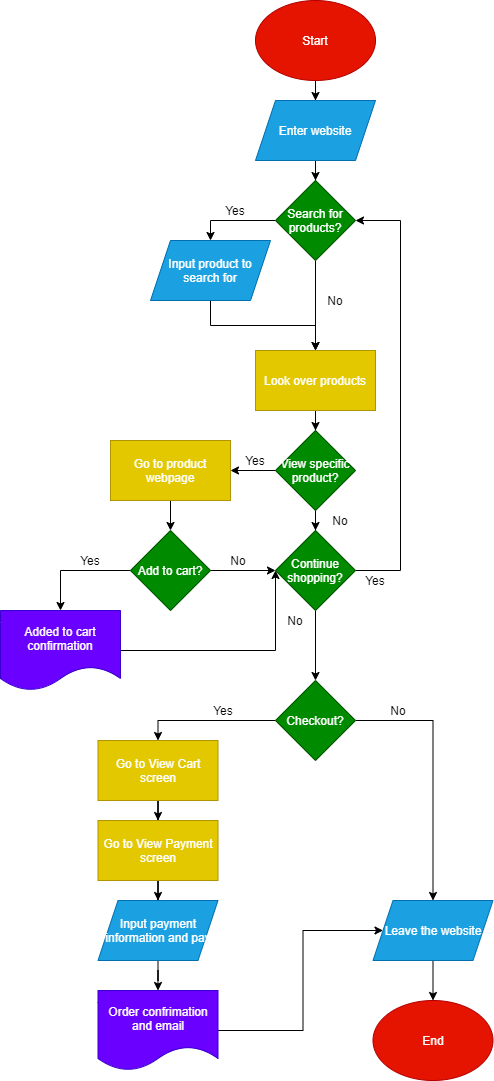

The diagram above was exported from draw.io. Its source (the exported page's mxGraphModel, read from the mxfile embedded in the PNG):
<mxGraphModel dx="650" dy="328" grid="1" gridSize="10" guides="1" tooltips="1" connect="1" arrows="1" fold="1" page="1" pageScale="1" pageWidth="850" pageHeight="1100" math="0" shadow="0">
  <root>
    <mxCell id="0" />
    <mxCell id="1" parent="0" />
    <mxCell id="15" value="" style="edgeStyle=orthogonalEdgeStyle;rounded=0;orthogonalLoop=1;jettySize=auto;html=1;" parent="1" source="2" target="4" edge="1">
      <mxGeometry relative="1" as="geometry" />
    </mxCell>
    <mxCell id="2" value="Start" style="ellipse;whiteSpace=wrap;html=1;fillColor=#e51400;strokeColor=#B20000;fontColor=#ffffff;" parent="1" vertex="1">
      <mxGeometry x="365" y="10" width="120" height="80" as="geometry" />
    </mxCell>
    <mxCell id="3" value="End" style="ellipse;whiteSpace=wrap;html=1;fillColor=#e51400;strokeColor=#B20000;fontColor=#ffffff;" parent="1" vertex="1">
      <mxGeometry x="482.5" y="1010" width="120" height="80" as="geometry" />
    </mxCell>
    <mxCell id="16" value="" style="edgeStyle=orthogonalEdgeStyle;rounded=0;orthogonalLoop=1;jettySize=auto;html=1;" parent="1" source="4" target="7" edge="1">
      <mxGeometry relative="1" as="geometry" />
    </mxCell>
    <mxCell id="4" value="Enter website" style="shape=parallelogram;perimeter=parallelogramPerimeter;whiteSpace=wrap;html=1;fixedSize=1;fillColor=#1ba1e2;strokeColor=#006EAF;fontColor=#ffffff;" parent="1" vertex="1">
      <mxGeometry x="365" y="110" width="120" height="60" as="geometry" />
    </mxCell>
    <mxCell id="17" style="edgeStyle=orthogonalEdgeStyle;rounded=0;orthogonalLoop=1;jettySize=auto;html=1;entryX=0.5;entryY=0;entryDx=0;entryDy=0;" parent="1" source="7" target="11" edge="1">
      <mxGeometry relative="1" as="geometry" />
    </mxCell>
    <mxCell id="18" style="edgeStyle=orthogonalEdgeStyle;rounded=0;orthogonalLoop=1;jettySize=auto;html=1;" parent="1" source="7" target="12" edge="1">
      <mxGeometry relative="1" as="geometry" />
    </mxCell>
    <mxCell id="7" value="Search for products?" style="rhombus;whiteSpace=wrap;html=1;fillColor=#008a00;strokeColor=#005700;fontColor=#ffffff;" parent="1" vertex="1">
      <mxGeometry x="385" y="190" width="80" height="80" as="geometry" />
    </mxCell>
    <mxCell id="8" value="Yes" style="text;html=1;strokeColor=none;fillColor=none;align=center;verticalAlign=middle;whiteSpace=wrap;rounded=0;" parent="1" vertex="1">
      <mxGeometry x="325" y="210" width="40" height="20" as="geometry" />
    </mxCell>
    <mxCell id="9" value="No" style="text;html=1;strokeColor=none;fillColor=none;align=center;verticalAlign=middle;whiteSpace=wrap;rounded=0;" parent="1" vertex="1">
      <mxGeometry x="425" y="300" width="40" height="20" as="geometry" />
    </mxCell>
    <mxCell id="19" style="edgeStyle=orthogonalEdgeStyle;rounded=0;orthogonalLoop=1;jettySize=auto;html=1;entryX=0.5;entryY=0;entryDx=0;entryDy=0;" parent="1" source="11" target="12" edge="1">
      <mxGeometry relative="1" as="geometry" />
    </mxCell>
    <mxCell id="11" value="Input product to search for" style="shape=parallelogram;perimeter=parallelogramPerimeter;whiteSpace=wrap;html=1;fixedSize=1;fillColor=#1ba1e2;strokeColor=#006EAF;fontColor=#ffffff;" parent="1" vertex="1">
      <mxGeometry x="260" y="250" width="120" height="60" as="geometry" />
    </mxCell>
    <mxCell id="21" style="edgeStyle=orthogonalEdgeStyle;rounded=0;orthogonalLoop=1;jettySize=auto;html=1;entryX=0.5;entryY=0;entryDx=0;entryDy=0;" parent="1" source="12" target="14" edge="1">
      <mxGeometry relative="1" as="geometry" />
    </mxCell>
    <mxCell id="12" value="Look over products" style="rounded=0;whiteSpace=wrap;html=1;fillColor=#e3c800;strokeColor=#B09500;fontColor=#ffffff;" parent="1" vertex="1">
      <mxGeometry x="365" y="360" width="120" height="60" as="geometry" />
    </mxCell>
    <mxCell id="37" style="edgeStyle=orthogonalEdgeStyle;rounded=0;orthogonalLoop=1;jettySize=auto;html=1;entryX=1;entryY=0.5;entryDx=0;entryDy=0;" parent="1" source="14" target="56" edge="1">
      <mxGeometry relative="1" as="geometry">
        <mxPoint x="280" y="500" as="targetPoint" />
      </mxGeometry>
    </mxCell>
    <mxCell id="40" style="edgeStyle=orthogonalEdgeStyle;rounded=0;orthogonalLoop=1;jettySize=auto;html=1;entryX=0.5;entryY=0;entryDx=0;entryDy=0;" parent="1" source="14" target="39" edge="1">
      <mxGeometry relative="1" as="geometry" />
    </mxCell>
    <mxCell id="14" value="View specific product?" style="rhombus;whiteSpace=wrap;html=1;fillColor=#008a00;strokeColor=#005700;fontColor=#ffffff;" parent="1" vertex="1">
      <mxGeometry x="385" y="440" width="80" height="80" as="geometry" />
    </mxCell>
    <mxCell id="22" value="Yes" style="text;html=1;strokeColor=none;fillColor=none;align=center;verticalAlign=middle;whiteSpace=wrap;rounded=0;" parent="1" vertex="1">
      <mxGeometry x="345" y="460" width="40" height="20" as="geometry" />
    </mxCell>
    <mxCell id="23" value="No" style="text;html=1;strokeColor=none;fillColor=none;align=center;verticalAlign=middle;whiteSpace=wrap;rounded=0;" parent="1" vertex="1">
      <mxGeometry x="430" y="520" width="40" height="20" as="geometry" />
    </mxCell>
    <mxCell id="45" style="edgeStyle=orthogonalEdgeStyle;rounded=0;orthogonalLoop=1;jettySize=auto;html=1;entryX=1;entryY=0.5;entryDx=0;entryDy=0;exitX=1;exitY=0.5;exitDx=0;exitDy=0;" parent="1" source="39" target="7" edge="1">
      <mxGeometry relative="1" as="geometry">
        <Array as="points">
          <mxPoint x="510" y="580" />
          <mxPoint x="510" y="230" />
        </Array>
      </mxGeometry>
    </mxCell>
    <mxCell id="47" style="edgeStyle=orthogonalEdgeStyle;rounded=0;orthogonalLoop=1;jettySize=auto;html=1;" parent="1" source="39" target="46" edge="1">
      <mxGeometry relative="1" as="geometry" />
    </mxCell>
    <mxCell id="39" value="Continue shopping?" style="rhombus;whiteSpace=wrap;html=1;fillColor=#008a00;strokeColor=#005700;fontColor=#ffffff;" parent="1" vertex="1">
      <mxGeometry x="385" y="540" width="80" height="80" as="geometry" />
    </mxCell>
    <mxCell id="41" value="Yes" style="text;html=1;strokeColor=none;fillColor=none;align=center;verticalAlign=middle;whiteSpace=wrap;rounded=0;" parent="1" vertex="1">
      <mxGeometry x="465" y="580" width="40" height="20" as="geometry" />
    </mxCell>
    <mxCell id="42" value="No" style="text;html=1;strokeColor=none;fillColor=none;align=center;verticalAlign=middle;whiteSpace=wrap;rounded=0;" parent="1" vertex="1">
      <mxGeometry x="385" y="620" width="40" height="20" as="geometry" />
    </mxCell>
    <mxCell id="50" style="edgeStyle=orthogonalEdgeStyle;rounded=0;orthogonalLoop=1;jettySize=auto;html=1;" parent="1" source="46" target="49" edge="1">
      <mxGeometry relative="1" as="geometry" />
    </mxCell>
    <mxCell id="53" style="edgeStyle=orthogonalEdgeStyle;rounded=0;orthogonalLoop=1;jettySize=auto;html=1;entryX=0.5;entryY=0;entryDx=0;entryDy=0;" parent="1" source="46" target="58" edge="1">
      <mxGeometry relative="1" as="geometry">
        <mxPoint x="272.5" y="750" as="targetPoint" />
      </mxGeometry>
    </mxCell>
    <mxCell id="46" value="Checkout?" style="rhombus;whiteSpace=wrap;html=1;fillColor=#008a00;strokeColor=#005700;fontColor=#ffffff;" parent="1" vertex="1">
      <mxGeometry x="385" y="690" width="80" height="80" as="geometry" />
    </mxCell>
    <mxCell id="66" style="edgeStyle=orthogonalEdgeStyle;rounded=0;orthogonalLoop=1;jettySize=auto;html=1;entryX=0.5;entryY=0;entryDx=0;entryDy=0;" parent="1" source="49" target="3" edge="1">
      <mxGeometry relative="1" as="geometry" />
    </mxCell>
    <mxCell id="49" value="Leave the website" style="shape=parallelogram;perimeter=parallelogramPerimeter;whiteSpace=wrap;html=1;fixedSize=1;fillColor=#1ba1e2;strokeColor=#006EAF;fontColor=#ffffff;" parent="1" vertex="1">
      <mxGeometry x="482.5" y="910" width="120" height="60" as="geometry" />
    </mxCell>
    <mxCell id="51" value="No" style="text;html=1;strokeColor=none;fillColor=none;align=center;verticalAlign=middle;whiteSpace=wrap;rounded=0;" parent="1" vertex="1">
      <mxGeometry x="487.5" y="710" width="40" height="20" as="geometry" />
    </mxCell>
    <mxCell id="54" value="Yes" style="text;html=1;strokeColor=none;fillColor=none;align=center;verticalAlign=middle;whiteSpace=wrap;rounded=0;" parent="1" vertex="1">
      <mxGeometry x="312.5" y="710" width="40" height="20" as="geometry" />
    </mxCell>
    <mxCell id="69" value="" style="edgeStyle=orthogonalEdgeStyle;rounded=0;orthogonalLoop=1;jettySize=auto;html=1;" parent="1" source="56" target="68" edge="1">
      <mxGeometry relative="1" as="geometry" />
    </mxCell>
    <mxCell id="56" value="Go to product webpage" style="rounded=0;whiteSpace=wrap;html=1;fillColor=#e3c800;strokeColor=#B09500;fontColor=#ffffff;" parent="1" vertex="1">
      <mxGeometry x="220" y="450" width="120" height="60" as="geometry" />
    </mxCell>
    <mxCell id="60" style="edgeStyle=orthogonalEdgeStyle;rounded=0;orthogonalLoop=1;jettySize=auto;html=1;" parent="1" source="58" target="59" edge="1">
      <mxGeometry relative="1" as="geometry" />
    </mxCell>
    <mxCell id="58" value="Go to View Cart screen" style="rounded=0;whiteSpace=wrap;html=1;fillColor=#e3c800;strokeColor=#B09500;fontColor=#ffffff;" parent="1" vertex="1">
      <mxGeometry x="207.5" y="750" width="120" height="60" as="geometry" />
    </mxCell>
    <mxCell id="62" style="edgeStyle=orthogonalEdgeStyle;rounded=0;orthogonalLoop=1;jettySize=auto;html=1;entryX=0.5;entryY=0;entryDx=0;entryDy=0;" parent="1" source="59" target="61" edge="1">
      <mxGeometry relative="1" as="geometry" />
    </mxCell>
    <mxCell id="59" value="Go to View Payment screen" style="rounded=0;whiteSpace=wrap;html=1;fillColor=#e3c800;strokeColor=#B09500;fontColor=#ffffff;" parent="1" vertex="1">
      <mxGeometry x="207.5" y="830" width="120" height="60" as="geometry" />
    </mxCell>
    <mxCell id="64" style="edgeStyle=orthogonalEdgeStyle;rounded=0;orthogonalLoop=1;jettySize=auto;html=1;" parent="1" source="61" target="63" edge="1">
      <mxGeometry relative="1" as="geometry" />
    </mxCell>
    <mxCell id="61" value="Input payment information and pay" style="shape=parallelogram;perimeter=parallelogramPerimeter;whiteSpace=wrap;html=1;fixedSize=1;fillColor=#1ba1e2;strokeColor=#006EAF;fontColor=#ffffff;" parent="1" vertex="1">
      <mxGeometry x="207.5" y="910" width="120" height="60" as="geometry" />
    </mxCell>
    <mxCell id="65" style="edgeStyle=orthogonalEdgeStyle;rounded=0;orthogonalLoop=1;jettySize=auto;html=1;entryX=0;entryY=0.5;entryDx=0;entryDy=0;" parent="1" source="63" target="49" edge="1">
      <mxGeometry relative="1" as="geometry">
        <Array as="points">
          <mxPoint x="412.5" y="1040" />
          <mxPoint x="412.5" y="940" />
        </Array>
      </mxGeometry>
    </mxCell>
    <mxCell id="63" value="Order confrimation and email" style="shape=document;whiteSpace=wrap;html=1;boundedLbl=1;fillColor=#6a00ff;strokeColor=#3700CC;fontColor=#ffffff;" parent="1" vertex="1">
      <mxGeometry x="207.5" y="1000" width="120" height="80" as="geometry" />
    </mxCell>
    <mxCell id="70" style="edgeStyle=orthogonalEdgeStyle;rounded=0;orthogonalLoop=1;jettySize=auto;html=1;entryX=0;entryY=0.5;entryDx=0;entryDy=0;" parent="1" source="68" target="39" edge="1">
      <mxGeometry relative="1" as="geometry" />
    </mxCell>
    <mxCell id="73" style="edgeStyle=orthogonalEdgeStyle;rounded=0;orthogonalLoop=1;jettySize=auto;html=1;entryX=0.5;entryY=0;entryDx=0;entryDy=0;" parent="1" source="68" target="72" edge="1">
      <mxGeometry relative="1" as="geometry" />
    </mxCell>
    <mxCell id="68" value="Add to cart?" style="rhombus;whiteSpace=wrap;html=1;fillColor=#008a00;strokeColor=#005700;fontColor=#ffffff;" parent="1" vertex="1">
      <mxGeometry x="240" y="540" width="80" height="80" as="geometry" />
    </mxCell>
    <mxCell id="71" value="No" style="text;html=1;strokeColor=none;fillColor=none;align=center;verticalAlign=middle;whiteSpace=wrap;rounded=0;" parent="1" vertex="1">
      <mxGeometry x="327.5" y="560" width="40" height="20" as="geometry" />
    </mxCell>
    <mxCell id="74" style="edgeStyle=orthogonalEdgeStyle;rounded=0;orthogonalLoop=1;jettySize=auto;html=1;entryX=0;entryY=0.5;entryDx=0;entryDy=0;" parent="1" source="72" target="39" edge="1">
      <mxGeometry relative="1" as="geometry">
        <Array as="points">
          <mxPoint x="385" y="660" />
        </Array>
      </mxGeometry>
    </mxCell>
    <mxCell id="72" value="Added to cart confirmation" style="shape=document;whiteSpace=wrap;html=1;boundedLbl=1;fillColor=#6a00ff;strokeColor=#3700CC;fontColor=#ffffff;" parent="1" vertex="1">
      <mxGeometry x="110" y="620" width="120" height="80" as="geometry" />
    </mxCell>
    <mxCell id="75" value="Yes" style="text;html=1;strokeColor=none;fillColor=none;align=center;verticalAlign=middle;whiteSpace=wrap;rounded=0;" parent="1" vertex="1">
      <mxGeometry x="180" y="560" width="40" height="20" as="geometry" />
    </mxCell>
  </root>
</mxGraphModel>